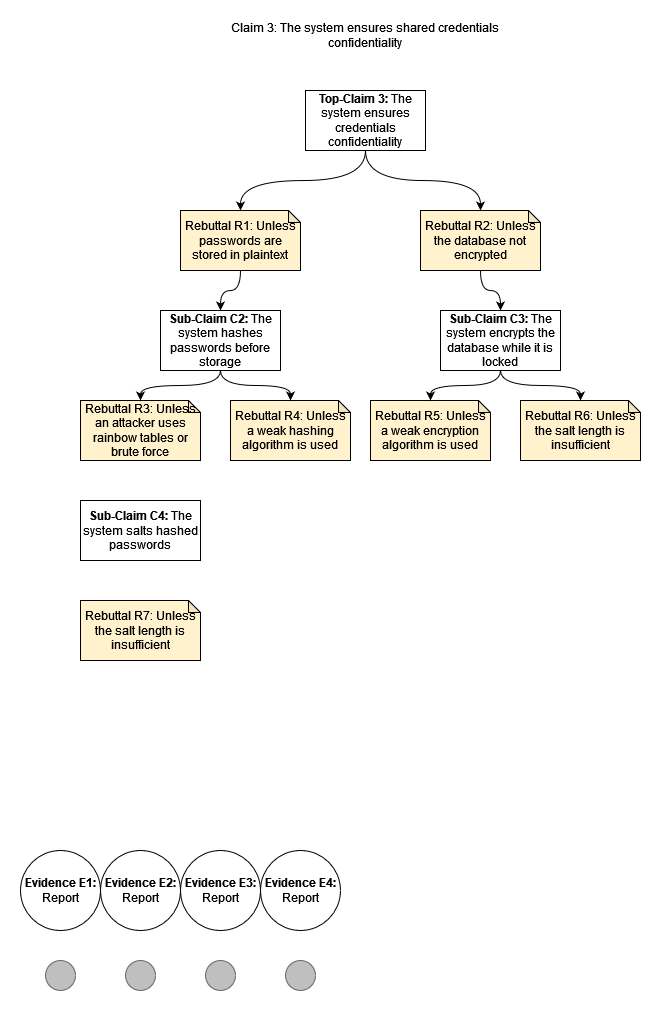

The diagram above was exported from draw.io. Its source (the exported page's mxGraphModel, read from the mxfile embedded in the PNG):
<mxGraphModel dx="1148" dy="631" grid="1" gridSize="10" guides="1" tooltips="1" connect="1" arrows="1" fold="1" page="1" pageScale="1" pageWidth="850" pageHeight="1100" math="0" shadow="0">
  <root>
    <mxCell id="0" />
    <mxCell id="1" parent="0" />
    <mxCell id="2tqyt6GawAUih1M6MdiW-1" value="Claim 3: The system ensures shared credentials confidentiality" style="text;html=1;strokeColor=none;fillColor=none;align=center;verticalAlign=middle;whiteSpace=wrap;rounded=0;" vertex="1" parent="1">
      <mxGeometry x="255" y="50" width="340" height="30" as="geometry" />
    </mxCell>
    <mxCell id="2tqyt6GawAUih1M6MdiW-2" value="&lt;b&gt;Top-Claim 3:&lt;/b&gt; The system ensures credentials confidentiality" style="rounded=0;whiteSpace=wrap;html=1;" vertex="1" parent="1">
      <mxGeometry x="365" y="120" width="120" height="60" as="geometry" />
    </mxCell>
    <mxCell id="2tqyt6GawAUih1M6MdiW-4" value="Rebuttal R1: Unless passwords are stored in plaintext" style="shape=note;whiteSpace=wrap;html=1;backgroundOutline=1;darkOpacity=0.05;strokeColor=#000000;size=12;fillColor=#fff2cc;" vertex="1" parent="1">
      <mxGeometry x="240" y="240" width="120" height="60" as="geometry" />
    </mxCell>
    <mxCell id="2tqyt6GawAUih1M6MdiW-5" value="" style="endArrow=classic;html=1;rounded=0;exitX=0.5;exitY=1;exitDx=0;exitDy=0;entryX=0.5;entryY=0;entryDx=0;entryDy=0;entryPerimeter=0;edgeStyle=orthogonalEdgeStyle;curved=1;" edge="1" parent="1" source="2tqyt6GawAUih1M6MdiW-2" target="2tqyt6GawAUih1M6MdiW-4">
      <mxGeometry width="50" height="50" relative="1" as="geometry">
        <mxPoint x="280" y="240" as="sourcePoint" />
        <mxPoint x="330" y="190" as="targetPoint" />
      </mxGeometry>
    </mxCell>
    <mxCell id="2tqyt6GawAUih1M6MdiW-6" value="Rebuttal R2: Unless the database not encrypted" style="shape=note;whiteSpace=wrap;html=1;backgroundOutline=1;darkOpacity=0.05;strokeColor=#000000;size=12;fillColor=#fff2cc;" vertex="1" parent="1">
      <mxGeometry x="480" y="240" width="120" height="60" as="geometry" />
    </mxCell>
    <mxCell id="2tqyt6GawAUih1M6MdiW-7" value="" style="endArrow=classic;html=1;rounded=0;exitX=0.5;exitY=1;exitDx=0;exitDy=0;entryX=0.5;entryY=0;entryDx=0;entryDy=0;entryPerimeter=0;edgeStyle=orthogonalEdgeStyle;curved=1;" edge="1" parent="1" source="2tqyt6GawAUih1M6MdiW-2" target="2tqyt6GawAUih1M6MdiW-6">
      <mxGeometry width="50" height="50" relative="1" as="geometry">
        <mxPoint x="430" y="190" as="sourcePoint" />
        <mxPoint x="260" y="250" as="targetPoint" />
      </mxGeometry>
    </mxCell>
    <mxCell id="2tqyt6GawAUih1M6MdiW-10" value="&lt;b&gt;Sub-Claim C2:&lt;/b&gt; The system hashes passwords before storage" style="rounded=0;whiteSpace=wrap;html=1;strokeColor=#000000;" vertex="1" parent="1">
      <mxGeometry x="220" y="340" width="120" height="60" as="geometry" />
    </mxCell>
    <mxCell id="2tqyt6GawAUih1M6MdiW-14" value="&lt;b&gt;Sub-Claim C3: &lt;/b&gt;The system encrypts the database while it is locked" style="rounded=0;whiteSpace=wrap;html=1;strokeColor=#000000;" vertex="1" parent="1">
      <mxGeometry x="500" y="340" width="120" height="60" as="geometry" />
    </mxCell>
    <mxCell id="2tqyt6GawAUih1M6MdiW-15" value="" style="endArrow=classic;html=1;rounded=0;exitX=0.5;exitY=1;exitDx=0;exitDy=0;entryX=0.5;entryY=0;entryDx=0;entryDy=0;edgeStyle=orthogonalEdgeStyle;curved=1;exitPerimeter=0;" edge="1" parent="1" source="2tqyt6GawAUih1M6MdiW-6" target="2tqyt6GawAUih1M6MdiW-14">
      <mxGeometry width="50" height="50" relative="1" as="geometry">
        <mxPoint x="435" y="189.9999999999999" as="sourcePoint" />
        <mxPoint x="550" y="250" as="targetPoint" />
      </mxGeometry>
    </mxCell>
    <mxCell id="2tqyt6GawAUih1M6MdiW-16" value="" style="endArrow=classic;html=1;rounded=0;exitX=0.5;exitY=1;exitDx=0;exitDy=0;entryX=0.5;entryY=0;entryDx=0;entryDy=0;edgeStyle=orthogonalEdgeStyle;curved=1;exitPerimeter=0;" edge="1" parent="1" source="2tqyt6GawAUih1M6MdiW-4" target="2tqyt6GawAUih1M6MdiW-10">
      <mxGeometry width="50" height="50" relative="1" as="geometry">
        <mxPoint x="550" y="310" as="sourcePoint" />
        <mxPoint x="555" y="350" as="targetPoint" />
      </mxGeometry>
    </mxCell>
    <mxCell id="2tqyt6GawAUih1M6MdiW-17" value="Rebuttal R7: Unless the salt length is insufficient" style="shape=note;whiteSpace=wrap;html=1;backgroundOutline=1;darkOpacity=0.05;strokeColor=#000000;size=12;fillColor=#fff2cc;" vertex="1" parent="1">
      <mxGeometry x="140" y="630" width="120" height="60" as="geometry" />
    </mxCell>
    <mxCell id="2tqyt6GawAUih1M6MdiW-18" value="Rebuttal R4: Unless a weak hashing algorithm is used" style="shape=note;whiteSpace=wrap;html=1;backgroundOutline=1;darkOpacity=0.05;strokeColor=#000000;size=12;fillColor=#fff2cc;" vertex="1" parent="1">
      <mxGeometry x="290" y="430" width="120" height="60" as="geometry" />
    </mxCell>
    <mxCell id="2tqyt6GawAUih1M6MdiW-19" value="Rebuttal R5: Unless a weak encryption algorithm is used" style="shape=note;whiteSpace=wrap;html=1;backgroundOutline=1;darkOpacity=0.05;strokeColor=#000000;size=12;fillColor=#fff2cc;" vertex="1" parent="1">
      <mxGeometry x="430" y="430" width="120" height="60" as="geometry" />
    </mxCell>
    <mxCell id="2tqyt6GawAUih1M6MdiW-20" value="Rebuttal R3: Unless an attacker uses rainbow tables or brute force" style="shape=note;whiteSpace=wrap;html=1;backgroundOutline=1;darkOpacity=0.05;strokeColor=#000000;size=12;fillColor=#fff2cc;" vertex="1" parent="1">
      <mxGeometry x="140" y="430" width="120" height="60" as="geometry" />
    </mxCell>
    <mxCell id="2tqyt6GawAUih1M6MdiW-21" value="Rebuttal R6: Unless the salt length is insufficient" style="shape=note;whiteSpace=wrap;html=1;backgroundOutline=1;darkOpacity=0.05;strokeColor=#000000;size=12;fillColor=#fff2cc;" vertex="1" parent="1">
      <mxGeometry x="580" y="430" width="120" height="60" as="geometry" />
    </mxCell>
    <mxCell id="2tqyt6GawAUih1M6MdiW-22" value="&lt;b&gt;Sub-Claim C4:&lt;/b&gt; The system salts hashed passwords" style="rounded=0;whiteSpace=wrap;html=1;strokeColor=#000000;" vertex="1" parent="1">
      <mxGeometry x="140" y="530" width="120" height="60" as="geometry" />
    </mxCell>
    <mxCell id="2tqyt6GawAUih1M6MdiW-23" value="" style="endArrow=classic;html=1;rounded=0;exitX=0.5;exitY=1;exitDx=0;exitDy=0;entryX=0.5;entryY=0;entryDx=0;entryDy=0;edgeStyle=orthogonalEdgeStyle;curved=1;entryPerimeter=0;" edge="1" parent="1" source="2tqyt6GawAUih1M6MdiW-10" target="2tqyt6GawAUih1M6MdiW-20">
      <mxGeometry width="50" height="50" relative="1" as="geometry">
        <mxPoint x="310" y="310" as="sourcePoint" />
        <mxPoint x="280" y="350" as="targetPoint" />
      </mxGeometry>
    </mxCell>
    <mxCell id="2tqyt6GawAUih1M6MdiW-24" value="" style="endArrow=classic;html=1;rounded=0;exitX=0.5;exitY=1;exitDx=0;exitDy=0;entryX=0.5;entryY=0;entryDx=0;entryDy=0;edgeStyle=orthogonalEdgeStyle;curved=1;entryPerimeter=0;" edge="1" parent="1" source="2tqyt6GawAUih1M6MdiW-10" target="2tqyt6GawAUih1M6MdiW-18">
      <mxGeometry width="50" height="50" relative="1" as="geometry">
        <mxPoint x="280" y="410" as="sourcePoint" />
        <mxPoint x="210" y="440" as="targetPoint" />
      </mxGeometry>
    </mxCell>
    <mxCell id="2tqyt6GawAUih1M6MdiW-25" value="" style="endArrow=classic;html=1;rounded=0;exitX=0.5;exitY=1;exitDx=0;exitDy=0;edgeStyle=orthogonalEdgeStyle;curved=1;" edge="1" parent="1" source="2tqyt6GawAUih1M6MdiW-14" target="2tqyt6GawAUih1M6MdiW-19">
      <mxGeometry width="50" height="50" relative="1" as="geometry">
        <mxPoint x="290" y="410" as="sourcePoint" />
        <mxPoint x="360" y="440" as="targetPoint" />
      </mxGeometry>
    </mxCell>
    <mxCell id="2tqyt6GawAUih1M6MdiW-26" value="" style="endArrow=classic;html=1;rounded=0;exitX=0.5;exitY=1;exitDx=0;exitDy=0;edgeStyle=orthogonalEdgeStyle;curved=1;entryX=0.5;entryY=0;entryDx=0;entryDy=0;entryPerimeter=0;" edge="1" parent="1" source="2tqyt6GawAUih1M6MdiW-14" target="2tqyt6GawAUih1M6MdiW-21">
      <mxGeometry width="50" height="50" relative="1" as="geometry">
        <mxPoint x="580" y="410" as="sourcePoint" />
        <mxPoint x="520" y="440" as="targetPoint" />
      </mxGeometry>
    </mxCell>
    <mxCell id="2tqyt6GawAUih1M6MdiW-27" value="" style="ellipse;whiteSpace=wrap;html=1;aspect=fixed;strokeColor=#666666;fillColor=#BFBFBF;fontColor=#333333;" vertex="1" parent="1">
      <mxGeometry x="105" y="990" width="30" height="30" as="geometry" />
    </mxCell>
    <mxCell id="2tqyt6GawAUih1M6MdiW-31" value="" style="ellipse;whiteSpace=wrap;html=1;aspect=fixed;strokeColor=#666666;fillColor=#BFBFBF;fontColor=#333333;" vertex="1" parent="1">
      <mxGeometry x="185" y="990" width="30" height="30" as="geometry" />
    </mxCell>
    <mxCell id="2tqyt6GawAUih1M6MdiW-32" value="" style="ellipse;whiteSpace=wrap;html=1;aspect=fixed;strokeColor=#666666;fillColor=#BFBFBF;fontColor=#333333;" vertex="1" parent="1">
      <mxGeometry x="265" y="990" width="30" height="30" as="geometry" />
    </mxCell>
    <mxCell id="2tqyt6GawAUih1M6MdiW-33" value="" style="ellipse;whiteSpace=wrap;html=1;aspect=fixed;strokeColor=#666666;fillColor=#BFBFBF;fontColor=#333333;" vertex="1" parent="1">
      <mxGeometry x="345" y="990" width="30" height="30" as="geometry" />
    </mxCell>
    <mxCell id="2tqyt6GawAUih1M6MdiW-34" value="&lt;b&gt;Evidence E1:&lt;/b&gt; Report" style="ellipse;whiteSpace=wrap;html=1;aspect=fixed;" vertex="1" parent="1">
      <mxGeometry x="80" y="880" width="80" height="80" as="geometry" />
    </mxCell>
    <mxCell id="2tqyt6GawAUih1M6MdiW-35" value="&lt;b&gt;Evidence E2:&lt;/b&gt; Report" style="ellipse;whiteSpace=wrap;html=1;aspect=fixed;" vertex="1" parent="1">
      <mxGeometry x="160" y="880" width="80" height="80" as="geometry" />
    </mxCell>
    <mxCell id="2tqyt6GawAUih1M6MdiW-36" value="&lt;b&gt;Evidence E3:&lt;/b&gt; Report" style="ellipse;whiteSpace=wrap;html=1;aspect=fixed;" vertex="1" parent="1">
      <mxGeometry x="240" y="880" width="80" height="80" as="geometry" />
    </mxCell>
    <mxCell id="2tqyt6GawAUih1M6MdiW-37" value="&lt;b&gt;Evidence E4:&lt;/b&gt; Report" style="ellipse;whiteSpace=wrap;html=1;aspect=fixed;" vertex="1" parent="1">
      <mxGeometry x="320" y="880" width="80" height="80" as="geometry" />
    </mxCell>
  </root>
</mxGraphModel>